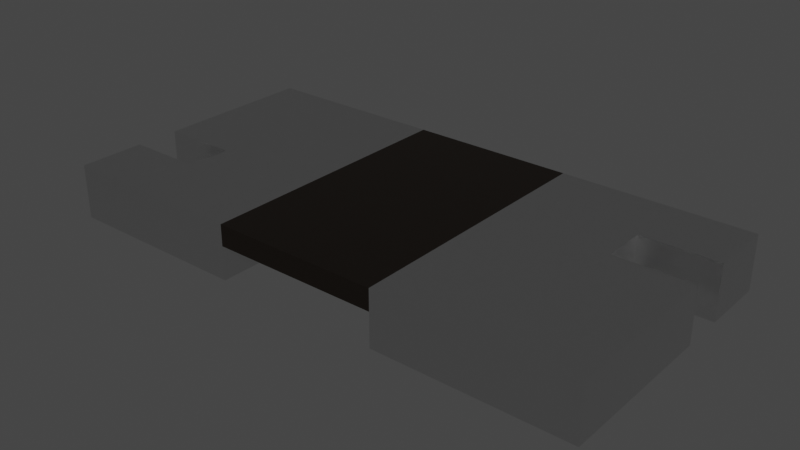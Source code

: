 # Source: RES_WSK_2512_4pin.blend  (saved by Blender 4.1.24; exported with 4.5.12 LTS)
import bpy
from mathutils import Matrix  # noqa: F401  (used for matrix-valued properties, if any)

bpy.ops.wm.read_factory_settings(use_empty=True)
scene = bpy.context.scene
scene.name = 'Scene'

# ---- collections
col_collection = bpy.data.collections.new('Collection'); scene.collection.children.link(col_collection)

# ---- materials (node trees are filled in below, after node groups)
mat_metal_connector_2 = bpy.data.materials.new('metal_connector_2')
mat_metal_connector_2.alpha_threshold = 0.0
mat_metal_connector_2.use_transparent_shadow = False
mat_metal_connector_2.preview_render_type = 'CUBE'
mat_metal_connector_2.use_preview_world = True
mat_metal_connector_2.diffuse_color = (0.6, 0.6, 0.6, 1.0)
mat_metal_connector_2.specular_color = (0.12, 0.12, 0.12)
mat_metal_connector_2.roughness = 0.5
mat_res_ceramic = bpy.data.materials.new('res_ceramic')
mat_res_ceramic.use_transparent_shadow = False
mat_res_ceramic.preview_render_type = 'CUBE'

# ---- node groups
ng_metal_connector_light = bpy.data.node_groups.new('metal_connector_light', 'ShaderNodeTree')
_s = ng_metal_connector_light.interface.new_socket(name='Roughness', in_out='OUTPUT', socket_type='NodeSocketColor')
_s.default_value = (0.8, 0.8, 0.8, 1.0)
_s = ng_metal_connector_light.interface.new_socket(name='Normal', in_out='OUTPUT', socket_type='NodeSocketVector')
_s = ng_metal_connector_light.interface.new_socket(name='Scale', in_out='INPUT', socket_type='NodeSocketFloat')
_s.default_value = 1.0
_s = ng_metal_connector_light.interface.new_socket(name='Detail', in_out='INPUT', socket_type='NodeSocketFloat')
_s.default_value = 10.0
_s.min_value = 0.0
_s.max_value = 15.0
_s = ng_metal_connector_light.interface.new_socket(name='Distort 1', in_out='INPUT', socket_type='NodeSocketFloat')
_s.subtype = 'FACTOR'
_s.default_value = 0.4
_s.min_value = 0.0
_s.max_value = 1.0
_s = ng_metal_connector_light.interface.new_socket(name='Distort 2', in_out='INPUT', socket_type='NodeSocketFloat')
_s.subtype = 'FACTOR'
_s.default_value = 0.05
_s.min_value = 0.0
_s.max_value = 1.0
_s = ng_metal_connector_light.interface.new_socket(name='Roughness', in_out='INPUT', socket_type='NodeSocketFloat')
_s.default_value = 1.0
_s.min_value = 0.0
_s.max_value = 2.0
_s = ng_metal_connector_light.interface.new_socket(name='Bump Strength', in_out='INPUT', socket_type='NodeSocketFloat')
_s.subtype = 'FACTOR'
_s.default_value = 0.01
_s.min_value = 0.0
_s.max_value = 1.0
_s = ng_metal_connector_light.interface.new_socket(name='Brush Scale', in_out='INPUT', socket_type='NodeSocketFloat')
_s.default_value = 5.0
_s.min_value = 1.0
_s.max_value = 1000.0
_N = ng_metal_connector_light.nodes; _L = ng_metal_connector_light.links
n0 = _N.new('NodeGroupOutput'); n0.name = 'Group Output'; n0.location = (2469, 516)
n1 = _N.new('NodeGroupInput'); n1.name = 'Group Input'; n1.location = (-1667, 474)
n1.label = 'Shader'
n2 = _N.new('ShaderNodeTexNoise'); n2.name = 'Noise Texture'; n2.location = (374, 219)
n2.inputs[2].default_value = 3.0
n2.inputs[4].default_value = 1.0
n3 = _N.new('ShaderNodeMapping'); n3.name = 'Mapping'; n3.location = (-797, -188)
n4 = _N.new('ShaderNodeTexCoord'); n4.name = 'Texture Coordinate'; n4.location = (-977, -188)
n5 = _N.new('ShaderNodeTexNoise'); n5.name = 'Noise Texture.001'; n5.location = (81, -40)
n5.inputs[2].default_value = 4.0
n6 = _N.new('ShaderNodeTexVoronoi'); n6.name = 'Voronoi Texture'; n6.location = (-373, -406)
n6.inputs[2].default_value = 1.0
n7 = _N.new('ShaderNodeMix'); n7.name = 'Mix.001'; n7.location = (-181, -172)
n7.data_type = 'RGBA'
n7.blend_type = 'LINEAR_LIGHT'
n8 = _N.new('ShaderNodeValToRGB'); n8.name = 'Color Ramp'; n8.location = (977, 533)
while len(n8.color_ramp.elements) > 1: n8.color_ramp.elements.remove(n8.color_ramp.elements[-1])
n8.color_ramp.elements[0].position = 0.3773; n8.color_ramp.elements[0].color = (0.0, 0.0, 0.0, 1.0)
_e = n8.color_ramp.elements.new(0.6409); _e.color = (0.3185, 0.3185, 0.3185, 1.0)
n9 = _N.new('ShaderNodeBump'); n9.name = 'Bump'; n9.location = (1883, 306)
n9.inputs[1].default_value = 1.0
n9.inputs[2].default_value = 1.0
n10 = _N.new('ShaderNodeHueSaturation'); n10.name = 'Hue/Saturation/Value'; n10.location = (2024, 559)
n11 = _N.new('ShaderNodeMix'); n11.name = 'Mix.003'; n11.location = (1579, 829)
n11.data_type = 'RGBA'
n12 = _N.new('ShaderNodeTexNoise'); n12.name = 'Noise Texture.003'; n12.location = (400, -55)
n12.inputs[8].default_value = 5.0
n13 = _N.new('ShaderNodeMapping'); n13.name = 'Mapping.002'; n13.location = (210, -51)
n13.inputs[2].default_value = (0.0, 0.0, 1.571)
n13.inputs[3].default_value = (80.0, 1.0, 1.0)
n14 = _N.new('ShaderNodeTexCoord'); n14.name = 'Texture Coordinate.002'; n14.location = (30, -51)
n15 = _N.new('ShaderNodeValToRGB'); n15.name = 'Color Ramp.002'; n15.location = (739, -40)
while len(n15.color_ramp.elements) > 1: n15.color_ramp.elements.remove(n15.color_ramp.elements[-1])
n15.color_ramp.elements[0].position = 0.25; n15.color_ramp.elements[0].color = (0.1274, 0.1274, 0.1274, 1.0)
_e = n15.color_ramp.elements.new(0.75); _e.color = (0.3515, 0.3515, 0.3515, 1.0)
n16 = _N.new('NodeFrame'); n16.name = 'Frame.001'; n16.location = (-814, 1053)
n16.label = 'Brushing'
n16.width = 1009
n12.parent = n16
n13.parent = n16
n14.parent = n16
n15.parent = n16
_L.new(n3.outputs[0], n6.inputs[0])
_L.new(n7.outputs[2], n5.inputs[0])
_L.new(n2.outputs[1], n8.inputs[0])
_L.new(n3.outputs[0], n7.inputs[6])
_L.new(n6.outputs[0], n7.inputs[7])
_L.new(n1.outputs[0], n3.inputs[3])
_L.new(n1.outputs[1], n2.inputs[3])
_L.new(n1.outputs[1], n5.inputs[3])
_L.new(n1.outputs[1], n6.inputs[3])
_L.new(n1.outputs[2], n7.inputs[0])
_L.new(n1.outputs[4], n10.inputs[2])
_L.new(n1.outputs[5], n9.inputs[0])
_L.new(n2.outputs[1], n9.inputs[3])
_L.new(n10.outputs[0], n0.inputs[0])
_L.new(n4.outputs[2], n3.inputs[0])
_L.new(n11.outputs[2], n10.inputs[4])
_L.new(n13.outputs[0], n12.inputs[0])
_L.new(n14.outputs[2], n13.inputs[0])
_L.new(n12.outputs[0], n15.inputs[0])
_L.new(n15.outputs[0], n11.inputs[6])
_L.new(n8.outputs[0], n11.inputs[7])
_L.new(n1.outputs[6], n12.inputs[2])
_L.new(n9.outputs[0], n0.inputs[1])
_L.new(n5.outputs[1], n2.inputs[0])
n0.is_active_output = True
ng_auto_smooth = bpy.data.node_groups.new('Auto Smooth', 'GeometryNodeTree')
_s = ng_auto_smooth.interface.new_socket(name='Geometry', in_out='OUTPUT', socket_type='NodeSocketGeometry')
_s = ng_auto_smooth.interface.new_socket(name='Geometry', in_out='INPUT', socket_type='NodeSocketGeometry')
_s = ng_auto_smooth.interface.new_socket(name='Angle', in_out='INPUT', socket_type='NodeSocketFloat')
_s.subtype = 'ANGLE'
_s.min_value = 0.0
_s.max_value = 3.142
ng_auto_smooth.is_modifier = True
_N = ng_auto_smooth.nodes; _L = ng_auto_smooth.links
n0 = _N.new('NodeGroupOutput'); n0.name = 'Group Output'; n0.location = (480, -100)
n1 = _N.new('NodeGroupInput'); n1.name = 'Group Input'; n1.location = (-420, -300)
n2 = _N.new('NodeGroupInput'); n2.name = 'Group Input.001'; n2.location = (-60, -100)
n3 = _N.new('GeometryNodeSetShadeSmooth'); n3.name = 'Set Shade Smooth'; n3.location = (120, -100)
n3.domain = 'EDGE'
n4 = _N.new('GeometryNodeSetShadeSmooth'); n4.name = 'Set Shade Smooth.001'; n4.location = (300, -100)
n5 = _N.new('GeometryNodeInputMeshEdgeAngle'); n5.name = 'Edge Angle'; n5.location = (-420, -220)
n6 = _N.new('GeometryNodeInputEdgeSmooth'); n6.name = 'Is Edge Smooth'; n6.location = (-60, -160)
n7 = _N.new('GeometryNodeInputShadeSmooth'); n7.name = 'Is Face Smooth'; n7.location = (-240, -340)
n8 = _N.new('FunctionNodeBooleanMath'); n8.name = 'Boolean Math'; n8.location = (-60, -220)
n9 = _N.new('FunctionNodeCompare'); n9.name = 'Compare'; n9.location = (-240, -180)
n9.operation = 'LESS_EQUAL'
_L.new(n5.outputs[0], n9.inputs[0])
_L.new(n4.outputs[0], n0.inputs[0])
_L.new(n1.outputs[1], n9.inputs[1])
_L.new(n9.outputs[0], n8.inputs[0])
_L.new(n7.outputs[0], n8.inputs[1])
_L.new(n2.outputs[0], n3.inputs[0])
_L.new(n6.outputs[0], n3.inputs[1])
_L.new(n3.outputs[0], n4.inputs[0])
_L.new(n8.outputs[0], n3.inputs[2])
n0.is_active_output = True

# ---- material node trees
mat_metal_connector_2.use_nodes = True; mat_metal_connector_2.node_tree.nodes.clear()
_N = mat_metal_connector_2.node_tree.nodes; _L = mat_metal_connector_2.node_tree.links
n0 = _N.new('ShaderNodeOutputMaterial'); n0.name = 'Material Output'; n0.location = (1654, 364)
n1 = _N.new('ShaderNodeGroup'); n1.name = 'Group'; n1.location = (689, 217)
n1.width = 229
n1.node_tree = ng_metal_connector_light
n1.inputs[0].default_value = 10.0
n1.inputs[1].default_value = 10.0
n1.inputs[2].default_value = 0.2
n1.inputs[3].default_value = 0.01
n1.inputs[4].default_value = 1.0
n1.inputs[5].default_value = 0.025
n1.inputs[6].default_value = 10.0
n2 = _N.new('ShaderNodeBsdfPrincipled'); n2.name = 'Principled BSDF'; n2.location = (1098, 282)
n2.inputs[0].default_value = (0.8024, 0.8024, 0.8024, 1.0)
n2.inputs[1].default_value = 1.0
_L.new(n1.outputs[0], n2.inputs[2])
_L.new(n1.outputs[1], n2.inputs[5])
_L.new(n2.outputs[0], n0.inputs[0])
n0.is_active_output = True
mat_res_ceramic.use_nodes = True; mat_res_ceramic.node_tree.nodes.clear()
_N = mat_res_ceramic.node_tree.nodes; _L = mat_res_ceramic.node_tree.links
n0 = _N.new('ShaderNodeBsdfPrincipled'); n0.name = 'Principled BSDF'; n0.location = (10, 300)
n0.distribution = 'GGX'
n0.subsurface_method = 'BURLEY'
n0.inputs[0].default_value = (0.01731, 0.01365, 0.01099, 1.0)
n0.inputs[1].default_value = 0.5
n0.inputs[2].default_value = 0.2705
n0.inputs[3].default_value = 1.0
n0.inputs[14].default_value = (0.9777, 0.9776, 0.9775, 1.0)
n0.inputs[20].default_value = 0.06636
n0.inputs[27].default_value = (0.0, 0.0, 0.0, 1.0)
n0.inputs[28].default_value = 1.0
n1 = _N.new('ShaderNodeOutputMaterial'); n1.name = 'Material Output'; n1.location = (300, 300)
_L.new(n0.outputs[0], n1.inputs[0])
n1.is_active_output = True

# ---- world
world_world = bpy.data.worlds.new('World'); scene.world = world_world
world_world.use_nodes = True; world_world.node_tree.nodes.clear()
_N = world_world.node_tree.nodes; _L = world_world.node_tree.links
n0 = _N.new('ShaderNodeOutputWorld'); n0.name = 'World Output'; n0.location = (300, 300)
n1 = _N.new('ShaderNodeBackground'); n1.name = 'Background'; n1.location = (10, 300)
n1.inputs[0].default_value = (0.05088, 0.05088, 0.05088, 1.0)
_L.new(n1.outputs[0], n0.inputs[0])
n0.is_active_output = True
world_world.color = (0.05088, 0.05088, 0.05088)
world_world.use_sun_shadow = False
world_world.sun_shadow_jitter_overblur = 0.0

# ---- meshes
me_shape_9_indexedfaceset_033 = bpy.data.meshes.new('SHAPE_9_IndexedFaceSet.033')
me_shape_9_indexedfaceset_033.from_pydata([(3.175, 1.59, 0.635), (0.9649, -1.59, 0.0), (0.9649, -1.59, 0.635), (0.9649, 1.59, 0.0), (3.175, 0.8281, 0.0), (3.175, 0.8281, 0.635), (2.286, 0.8281, 0.635), (2.286, 0.3201, 0.0), (2.286, 0.3201, 0.635), (3.175, 0.3201, 0.0), (3.175, 0.3201, 0.635), (3.175, -1.59, 0.635), (2.286, 0.8281, 0.0), (3.175, 1.59, 0.0), (3.175, -1.59, 0.0), (-3.175, -0.8279, 0.0), (-2.286, -0.8279, 0.0), (-2.286, -0.8279, 0.635), (-2.286, -0.3199, 0.0), (-3.175, -0.3199, 0.0), (-2.286, -0.3199, 0.635), (-3.175, 1.59, 0.0), (-3.175, -0.3199, 0.635), (-3.175, 1.59, 0.635), (-0.9651, -1.59, 0.0), (-3.175, -1.59, 0.0), (-3.175, -1.59, 0.635), (-0.9651, 1.59, 0.0), (-3.175, -0.8279, 0.635), (0.9649, 1.59, 0.635), (-0.9651, 1.59, 0.635), (0.9649, 1.59, 0.39), (-0.9651, 1.59, 0.39), (0.9649, -1.59, 0.39), (-0.9651, -1.59, 0.39), (-0.9651, -1.59, 0.635)], [], [(2, 29, 3, 1), (29, 0, 13, 3), (0, 5, 4, 13), (5, 6, 12, 4), (6, 8, 7, 12), (8, 10, 9, 7), (10, 11, 14, 9), (26, 28, 15, 25), (19, 21, 27, 24, 25, 15, 16, 18), (28, 17, 16, 15), (17, 20, 18, 16), (23, 30, 27, 21), (22, 23, 21, 19), (33, 2, 35, 34), (30, 35, 24, 27), (35, 26, 25, 24), (29, 30, 35, 2), (35, 30, 23, 22, 20, 17, 28, 26), (7, 9, 14, 1, 3, 13, 4, 12), (6, 5, 0, 29, 2, 11, 10, 8), (31, 29, 2, 33), (32, 31, 33, 34), (30, 32, 34, 35), (32, 30, 29, 31), (11, 2, 1, 14), (20, 22, 19, 18)])
me_shape_9_indexedfaceset_033.polygons.foreach_set('use_smooth', [True] * 26)
me_shape_9_indexedfaceset_033.polygons.foreach_set('material_index', [0, 0, 0, 0, 0, 0, 0, 0, 0, 0, 0, 0, 0, 1, 0, 0, 1, 0, 0, 0, 1, 1, 1, 1, 0, 0])
_k = set([(0, 5), (0, 13), (0, 29), (1, 2), (1, 3), (1, 14), (2, 11), (2, 29), (2, 33), (2, 35), (3, 13), (3, 29), (4, 5), (4, 12), (4, 13), (5, 6), (6, 8), (6, 12), (7, 8), (7, 9), (7, 12), (8, 10), (9, 10), (9, 14), (10, 11), (11, 14), (15, 16), (15, 25), (15, 28), (16, 17), (16, 18), (17, 20), (17, 28), (18, 19), (18, 20), (19, 21), (19, 22), (20, 22), (21, 23), (21, 27), (22, 23), (23, 30), (24, 25), (24, 27), (24, 35), (25, 26), (26, 28), (26, 35), (27, 30), (29, 30), (29, 31), (30, 32), (30, 35), (31, 32), (31, 33), (32, 34), (33, 34), (34, 35)])
me_shape_9_indexedfaceset_033.attributes.new('sharp_edge', 'BOOLEAN', 'EDGE').data.foreach_set('value', [ (min(e.vertices), max(e.vertices)) in _k for e in me_shape_9_indexedfaceset_033.edges])
_uv = me_shape_9_indexedfaceset_033.uv_layers.new(name='UVMap')
_uv.uv.foreach_set('vector', [1.0, 1.0, 0.0, 1.0, 0.0, 0.0, 1.0, 0.0, 1.0, 1.0, 0.0, 1.0, 0.0, 0.0, 1.0, 0.0, 0.0, 1.0, 1.0, 1.0, 1.0, 0.0, 0.0, 0.0, 0.0, 1.0, 1.0, 1.0, 1.0, 0.0, 0.0, 0.0, 1.0, 0.0, 1.0, 1.0, 0.0, 1.0, 0.0, 0.0, 1.0, 1.0, 0.0, 1.0, 0.0, 0.0, 1.0, 0.0, 0.0, 1.0, 1.0, 1.0, 1.0, 0.0, 0.0, 0.0, 1.0, 1.0, 0.0, 1.0, 0.0, 0.0, 1.0, 0.0, 0.6006, 1.0, 0.0, 1.0, 0.0, 0.0, 1.0, 0.0, 1.0, 1.0, 0.7604, 1.0, 0.7604, 0.5977, 0.6006, 0.5977, 1.0, 1.0, 0.0, 1.0, 0.0, 0.0, 1.0, 0.0, 1.0, 1.0, 1.0, 0.0, 0.0, 0.0, 0.0, 1.0, 1.0, 1.0, 0.0, 1.0, 0.0, 0.0, 1.0, 0.0, 1.0, 1.0, 0.0, 1.0, 0.0, 0.0, 1.0, 0.0, 0.0, 0.0, 0.0, 1.0, 1.0, 1.0, 1.0, 0.0, 0.0, 1.0, 1.0, 1.0, 1.0, 0.0, 0.0, 0.0, 0.0, 1.0, 1.0, 1.0, 1.0, 0.0, 0.0, 0.0, 0.0, 0.0, 0.0, 1.0, 1.0, 1.0, 1.0, 0.0, 1.0, 0.0, 0.0, 0.0, 0.0, 1.0, 0.6006, 1.0, 0.6006, 0.5977, 0.7604, 0.5977, 0.7604, 1.0, 1.0, 1.0, 0.3994, 0.4023, 0.3994, 0.0, 1.0, 0.0, 1.0, 1.0, 0.0, 1.0, 0.0, 0.0, 0.2396, 0.0, 0.2396, 0.4023, 0.2396, 0.4023, 0.2396, 0.0, 0.0, 0.0, 0.0, 1.0, 1.0, 1.0, 1.0, 0.0, 0.3994, 0.0, 0.3994, 0.4023, 0.0, 0.0, 0.0, 1.0, 1.0, 1.0, 1.0, 0.0, 0.0, 1.0, 0.0, 0.0, 1.0, 0.0, 1.0, 1.0, 0.0, 1.0, 0.0, 0.0, 1.0, 0.0, 1.0, 1.0, 1.0, 0.0, 1.0, 1.0, 0.0, 1.0, 0.0, 0.0, 0.0, 1.0, 1.0, 1.0, 1.0, 0.0, 0.0, 0.0, 0.0, 1.0, 1.0, 1.0, 1.0, 0.0, 0.0, 0.0])
me_shape_9_indexedfaceset_033.materials.append(mat_metal_connector_2)
me_shape_9_indexedfaceset_033.materials.append(mat_res_ceramic)
me_shape_9_indexedfaceset_033.update()

# ---- objects
ob_shape_9_indexedfaceset = bpy.data.objects.new('SHAPE_9_IndexedFaceSet', me_shape_9_indexedfaceset_033)

# ---- transforms, parenting, visibility, modifiers, constraints
ob_shape_9_indexedfaceset.location = (0.0, 0.0, 0.0)
_m = ob_shape_9_indexedfaceset.modifiers.new('Bevel', 'BEVEL')
_m.width = 0.0
_m.width_pct = 0.0
_m.segments = 6
_m = ob_shape_9_indexedfaceset.modifiers.new('Auto Smooth', 'NODES')
_m.node_group = ng_auto_smooth
_gi = [s.identifier for s in ng_auto_smooth.interface.items_tree if s.item_type == 'SOCKET' and s.in_out == 'INPUT']
_m[_gi[1]] = 0.5236  # Angle

# ---- collection membership
col_collection.objects.link(ob_shape_9_indexedfaceset)

# ---- scene / render settings (as saved in the file)
scene.frame_start = 1; scene.frame_end = 250; scene.frame_set(1)
scene.render.engine = 'BLENDER_EEVEE_NEXT'
scene.cycles.sampling_pattern = 'TABULATED_SOBOL'
scene.cycles.use_light_tree = False
scene.eevee.ray_tracing_options.trace_max_roughness = 0.0
scene.view_settings.view_transform = 'Filmic'
bpy.context.view_layer.update()

# ---- added for rendering (the .blend has no active camera and no usable light): camera, sun
cam_auto = bpy.data.cameras.new('AutoCamera')
cam_auto.lens = 50.0
cam_auto.sensor_width = 36.0
cam_auto.clip_end = 1000.0
ob_auto_camera = bpy.data.objects.new('AutoCamera', cam_auto)
scene.collection.objects.link(ob_auto_camera)
ob_auto_camera.location = (6.59686, -7.91626, 5.59505)
ob_auto_camera.rotation_euler = (1.09748, -7.21219e-08, 0.694738)
scene.camera = ob_auto_camera
light_auto_sun = bpy.data.lights.new('AutoSun', 'SUN')
light_auto_sun.energy = 3.0
light_auto_sun.angle = 0.0523599
ob_auto_sun = bpy.data.objects.new('AutoSun', light_auto_sun)
scene.collection.objects.link(ob_auto_sun)
ob_auto_sun.rotation_euler = (0.872665, 0.174533, 0.523599)
bpy.context.view_layer.update()
